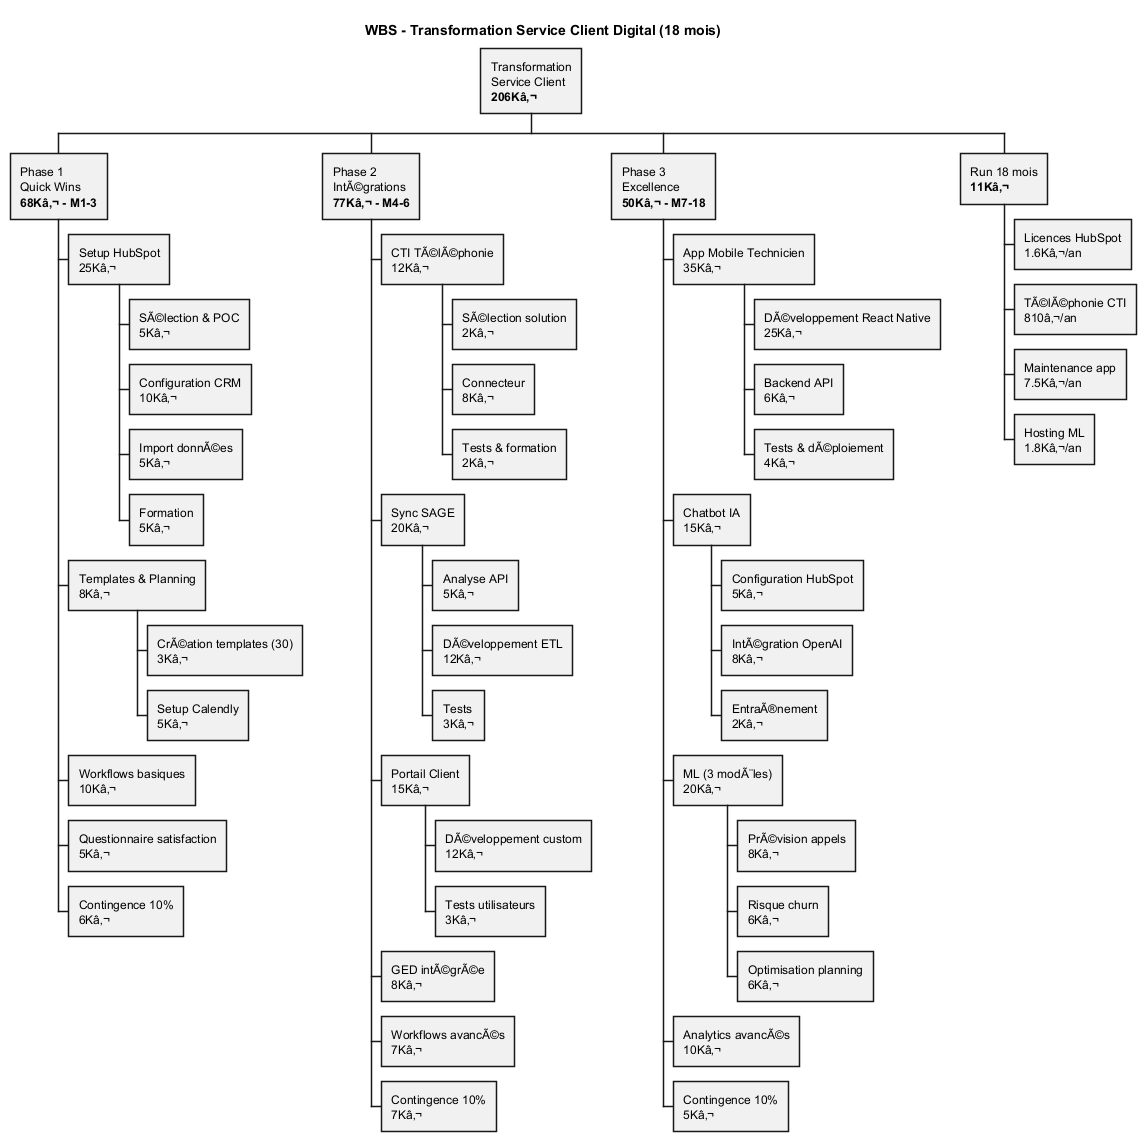

The diagram above was rendered by PlantUML. Its source (embedded in the PNG):
@startwbs WBS_Transformation_Service_Client

title WBS - Transformation Service Client Digital (18 mois)

* Transformation\nService Client\n**206Kâ‚¬**
** Phase 1\nQuick Wins\n**68Kâ‚¬ - M1-3**
*** Setup HubSpot\n25Kâ‚¬
**** SÃ©lection & POC\n5Kâ‚¬
**** Configuration CRM\n10Kâ‚¬
**** Import donnÃ©es\n5Kâ‚¬
**** Formation\n5Kâ‚¬
*** Templates & Planning\n8Kâ‚¬
**** CrÃ©ation templates (30)\n3Kâ‚¬
**** Setup Calendly\n5Kâ‚¬
*** Workflows basiques\n10Kâ‚¬
*** Questionnaire satisfaction\n5Kâ‚¬
*** Contingence 10%\n6Kâ‚¬

** Phase 2\nIntÃ©grations\n**77Kâ‚¬ - M4-6**
*** CTI TÃ©lÃ©phonie\n12Kâ‚¬
**** SÃ©lection solution\n2Kâ‚¬
**** Connecteur\n8Kâ‚¬
**** Tests & formation\n2Kâ‚¬
*** Sync SAGE\n20Kâ‚¬
**** Analyse API\n5Kâ‚¬
**** DÃ©veloppement ETL\n12Kâ‚¬
**** Tests\n3Kâ‚¬
*** Portail Client\n15Kâ‚¬
**** DÃ©veloppement custom\n12Kâ‚¬
**** Tests utilisateurs\n3Kâ‚¬
*** GED intÃ©grÃ©e\n8Kâ‚¬
*** Workflows avancÃ©s\n7Kâ‚¬
*** Contingence 10%\n7Kâ‚¬

** Phase 3\nExcellence\n**50Kâ‚¬ - M7-18**
*** App Mobile Technicien\n35Kâ‚¬
**** DÃ©veloppement React Native\n25Kâ‚¬
**** Backend API\n6Kâ‚¬
**** Tests & dÃ©ploiement\n4Kâ‚¬
*** Chatbot IA\n15Kâ‚¬
**** Configuration HubSpot\n5Kâ‚¬
**** IntÃ©gration OpenAI\n8Kâ‚¬
**** EntraÃ®nement\n2Kâ‚¬
*** ML (3 modÃ¨les)\n20Kâ‚¬
**** PrÃ©vision appels\n8Kâ‚¬
**** Risque churn\n6Kâ‚¬
**** Optimisation planning\n6Kâ‚¬
*** Analytics avancÃ©s\n10Kâ‚¬
*** Contingence 10%\n5Kâ‚¬

** Run 18 mois\n**11Kâ‚¬**
*** Licences HubSpot\n1.6Kâ‚¬/an
*** TÃ©lÃ©phonie CTI\n810â‚¬/an
*** Maintenance app\n7.5Kâ‚¬/an
*** Hosting ML\n1.8Kâ‚¬/an

@endwbs